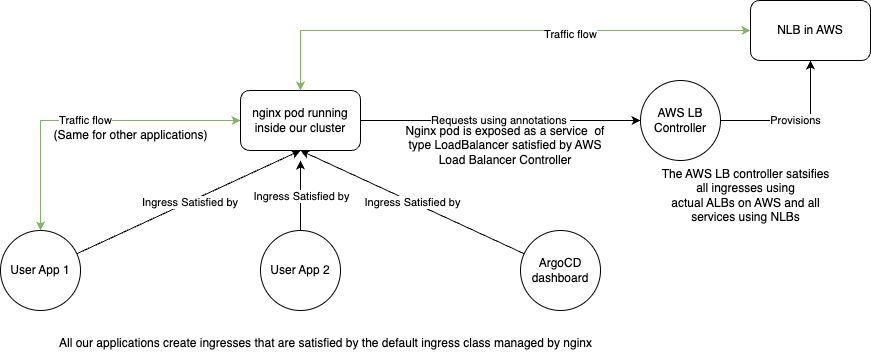

The diagram above was exported from draw.io. Its source (the exported page's mxGraphModel, read from the mxfile embedded in the PNG):
<mxGraphModel dx="2726" dy="762" grid="1" gridSize="10" guides="1" tooltips="1" connect="1" arrows="1" fold="1" page="1" pageScale="1" pageWidth="850" pageHeight="1100" math="0" shadow="0">
  <root>
    <mxCell id="0" />
    <mxCell id="1" parent="0" />
    <mxCell id="4uALt23Vb6YfsGgWWZNx-15" value="&amp;nbsp;Ingress Satisfied by" style="rounded=0;orthogonalLoop=1;jettySize=auto;html=1;entryX=0.5;entryY=1;entryDx=0;entryDy=0;" parent="1" source="4uALt23Vb6YfsGgWWZNx-1" target="4uALt23Vb6YfsGgWWZNx-5" edge="1">
      <mxGeometry relative="1" as="geometry" />
    </mxCell>
    <mxCell id="4uALt23Vb6YfsGgWWZNx-1" value="User App 1" style="ellipse;whiteSpace=wrap;html=1;aspect=fixed;" parent="1" vertex="1">
      <mxGeometry x="-880" y="240" width="80" height="80" as="geometry" />
    </mxCell>
    <mxCell id="4uALt23Vb6YfsGgWWZNx-16" value="Ingress Satisfied by" style="edgeStyle=orthogonalEdgeStyle;rounded=0;orthogonalLoop=1;jettySize=auto;html=1;exitX=0.5;exitY=0;exitDx=0;exitDy=0;" parent="1" source="4uALt23Vb6YfsGgWWZNx-3" edge="1">
      <mxGeometry relative="1" as="geometry">
        <mxPoint x="-580" y="170" as="targetPoint" />
      </mxGeometry>
    </mxCell>
    <mxCell id="4uALt23Vb6YfsGgWWZNx-3" value="User App 2" style="ellipse;whiteSpace=wrap;html=1;aspect=fixed;" parent="1" vertex="1">
      <mxGeometry x="-620" y="240" width="80" height="80" as="geometry" />
    </mxCell>
    <mxCell id="4uALt23Vb6YfsGgWWZNx-17" value="Ingress Satisfied by" style="rounded=0;orthogonalLoop=1;jettySize=auto;html=1;" parent="1" source="4uALt23Vb6YfsGgWWZNx-4" edge="1">
      <mxGeometry x="-0.0005" relative="1" as="geometry">
        <mxPoint x="-580" y="160" as="targetPoint" />
        <mxPoint as="offset" />
      </mxGeometry>
    </mxCell>
    <mxCell id="4uALt23Vb6YfsGgWWZNx-4" value="ArgoCD dashboard" style="ellipse;whiteSpace=wrap;html=1;aspect=fixed;" parent="1" vertex="1">
      <mxGeometry x="-360" y="240" width="80" height="80" as="geometry" />
    </mxCell>
    <mxCell id="4uALt23Vb6YfsGgWWZNx-12" value="Requests using annotations&amp;nbsp;" style="edgeStyle=orthogonalEdgeStyle;rounded=0;orthogonalLoop=1;jettySize=auto;html=1;" parent="1" edge="1">
      <mxGeometry relative="1" as="geometry">
        <mxPoint as="offset" />
        <mxPoint x="-520" y="130" as="sourcePoint" />
        <mxPoint x="-240" y="130" as="targetPoint" />
      </mxGeometry>
    </mxCell>
    <mxCell id="4uALt23Vb6YfsGgWWZNx-20" value="Traffic flow" style="edgeStyle=orthogonalEdgeStyle;rounded=0;orthogonalLoop=1;jettySize=auto;html=1;exitX=0;exitY=0.5;exitDx=0;exitDy=0;entryX=0.5;entryY=0;entryDx=0;entryDy=0;fillColor=#d5e8d4;strokeColor=#82b366;startArrow=classic;startFill=1;" parent="1" source="4uALt23Vb6YfsGgWWZNx-5" target="4uALt23Vb6YfsGgWWZNx-1" edge="1">
      <mxGeometry relative="1" as="geometry" />
    </mxCell>
    <mxCell id="4uALt23Vb6YfsGgWWZNx-5" value="nginx pod running inside our cluster" style="rounded=1;whiteSpace=wrap;html=1;" parent="1" vertex="1">
      <mxGeometry x="-640" y="100" width="120" height="60" as="geometry" />
    </mxCell>
    <mxCell id="4uALt23Vb6YfsGgWWZNx-18" style="edgeStyle=orthogonalEdgeStyle;rounded=0;orthogonalLoop=1;jettySize=auto;html=1;fillColor=#d5e8d4;strokeColor=#82b366;startArrow=classic;startFill=1;" parent="1" source="4uALt23Vb6YfsGgWWZNx-8" target="4uALt23Vb6YfsGgWWZNx-5" edge="1">
      <mxGeometry relative="1" as="geometry" />
    </mxCell>
    <mxCell id="4uALt23Vb6YfsGgWWZNx-19" value="Traffic flow" style="edgeLabel;html=1;align=center;verticalAlign=middle;resizable=0;points=[];" parent="4uALt23Vb6YfsGgWWZNx-18" vertex="1" connectable="0">
      <mxGeometry x="-0.2902" y="3" relative="1" as="geometry">
        <mxPoint as="offset" />
      </mxGeometry>
    </mxCell>
    <mxCell id="4uALt23Vb6YfsGgWWZNx-8" value="NLB in AWS" style="rounded=1;whiteSpace=wrap;html=1;" parent="1" vertex="1">
      <mxGeometry x="-130" y="10" width="120" height="60" as="geometry" />
    </mxCell>
    <mxCell id="4uALt23Vb6YfsGgWWZNx-9" value="Nginx pod is exposed as a service&amp;nbsp; of type LoadBalancer satisfied by AWS Load Balancer Controller" style="text;strokeColor=none;align=center;fillColor=none;html=1;verticalAlign=middle;whiteSpace=wrap;rounded=0;" parent="1" vertex="1">
      <mxGeometry x="-480" y="100" width="210" height="110" as="geometry" />
    </mxCell>
    <mxCell id="4uALt23Vb6YfsGgWWZNx-11" value="Provisions" style="edgeStyle=orthogonalEdgeStyle;rounded=0;orthogonalLoop=1;jettySize=auto;html=1;exitX=1;exitY=0.5;exitDx=0;exitDy=0;entryX=0.5;entryY=1;entryDx=0;entryDy=0;" parent="1" source="4uALt23Vb6YfsGgWWZNx-10" target="4uALt23Vb6YfsGgWWZNx-8" edge="1">
      <mxGeometry relative="1" as="geometry" />
    </mxCell>
    <mxCell id="4uALt23Vb6YfsGgWWZNx-10" value="AWS LB Controller" style="ellipse;whiteSpace=wrap;html=1;" parent="1" vertex="1">
      <mxGeometry x="-240" y="90" width="80" height="80" as="geometry" />
    </mxCell>
    <mxCell id="4uALt23Vb6YfsGgWWZNx-13" value="The AWS LB controller satsifies&lt;br&gt;all ingresses using&lt;br&gt;actual ALBs on AWS and all&lt;br&gt;services using NLBs" style="text;html=1;align=center;verticalAlign=middle;resizable=0;points=[];autosize=1;strokeColor=none;fillColor=none;" parent="1" vertex="1">
      <mxGeometry x="-230" y="170" width="190" height="70" as="geometry" />
    </mxCell>
    <mxCell id="4uALt23Vb6YfsGgWWZNx-21" value="(Same for other applications)" style="text;html=1;align=center;verticalAlign=middle;resizable=0;points=[];autosize=1;strokeColor=none;fillColor=none;" parent="1" vertex="1">
      <mxGeometry x="-840" y="130" width="180" height="30" as="geometry" />
    </mxCell>
    <mxCell id="8cVuOax-VcKOkr0fgY9g-1" value="All our applications create ingresses that are satisfied by the default ingress class managed by nginx" style="text;html=1;align=center;verticalAlign=middle;resizable=0;points=[];autosize=1;strokeColor=none;fillColor=none;" vertex="1" parent="1">
      <mxGeometry x="-835" y="338" width="560" height="30" as="geometry" />
    </mxCell>
  </root>
</mxGraphModel>